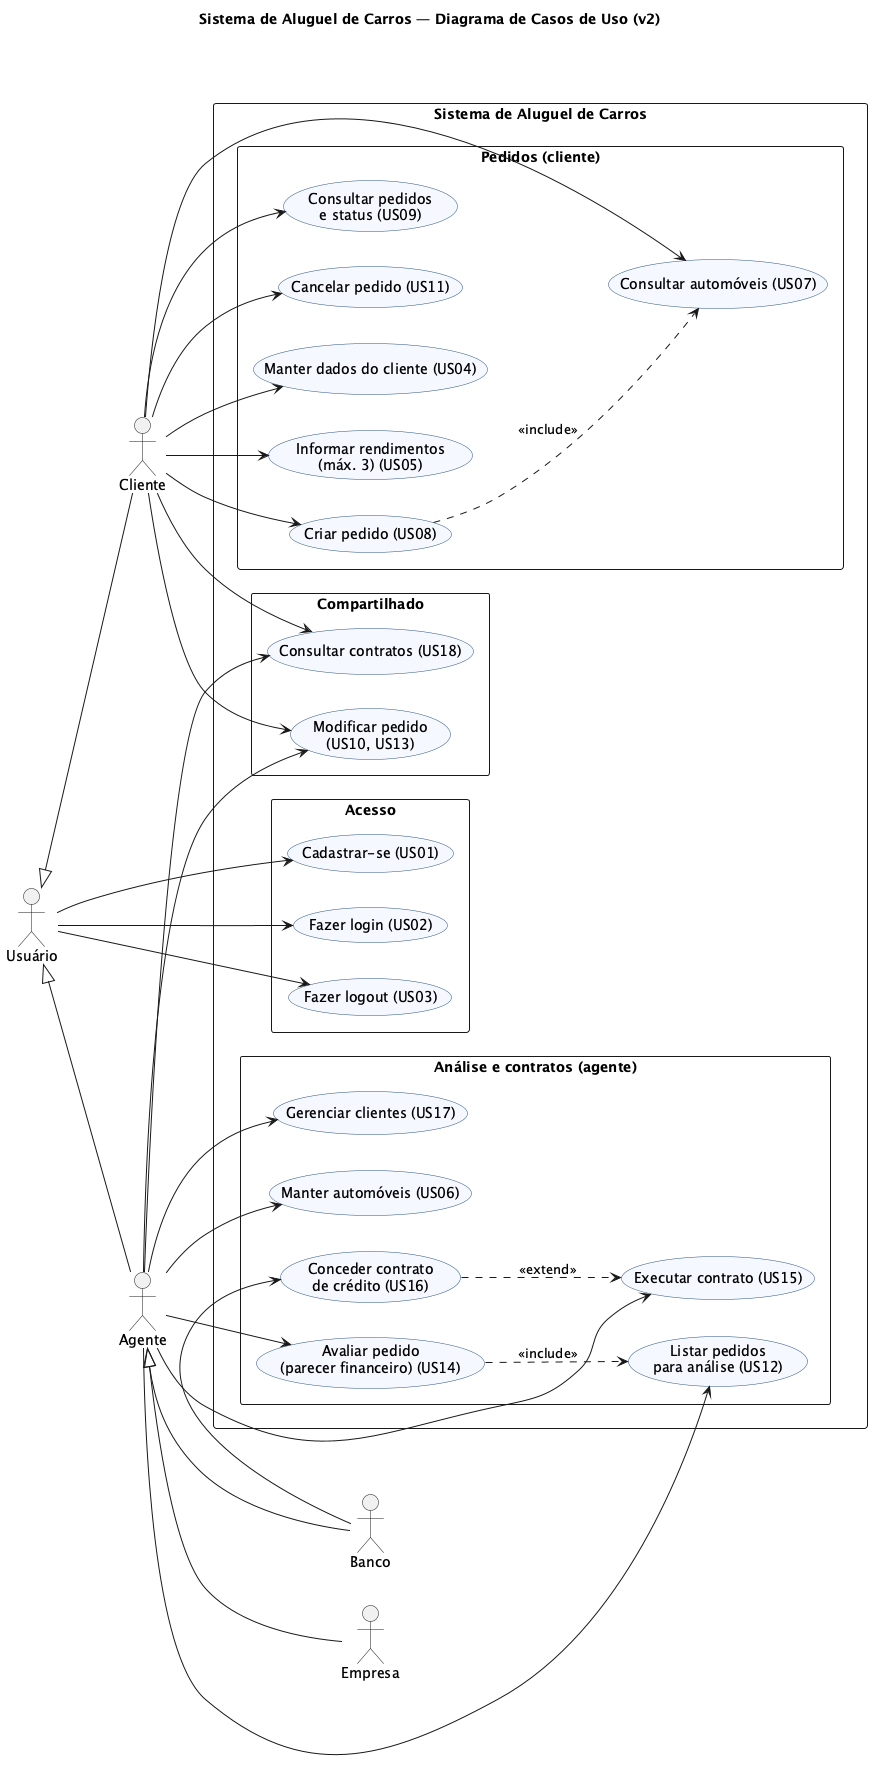

The diagram above was rendered by PlantUML. Its source (embedded in the PNG):
@startuml casos-de-uso
title Sistema de Aluguel de Carros — Diagrama de Casos de Uso (v2)
left to right direction
skinparam shadowing false
skinparam packageStyle rectangle
skinparam usecase {
  BackgroundColor #F5F9FF
  BorderColor #2C5282
}

actor "Cliente" as C
actor "Usuário" as U
actor "Agente" as A
actor "Banco" as B
actor "Empresa" as E

rectangle "Sistema de Aluguel de Carros" {
  rectangle "Pedidos (cliente)" {
    usecase "Manter dados do cliente (US04)" as UC04
    usecase "Informar rendimentos\n(máx. 3) (US05)" as UC05
    usecase "Consultar automóveis (US07)" as UC07
    usecase "Criar pedido (US08)" as UC08
    usecase "Consultar pedidos\ne status (US09)" as UC09
    usecase "Cancelar pedido (US11)" as UC11
  }
  rectangle "Compartilhado" {
    usecase "Modificar pedido\n(US10, US13)" as UC10
    usecase "Consultar contratos (US18)" as UC18
  }
  rectangle "Acesso" {
    usecase "Cadastrar-se (US01)" as UC01
    usecase "Fazer login (US02)" as UC02
    usecase "Fazer logout (US03)" as UC03
  }
  rectangle "Análise e contratos (agente)" {
    usecase "Gerenciar clientes (US17)" as UC17
    usecase "Manter automóveis (US06)" as UC06
    usecase "Listar pedidos\npara análise (US12)" as UC12
    usecase "Avaliar pedido\n(parecer financeiro) (US14)" as UC14
    usecase "Executar contrato (US15)" as UC15
    usecase "Conceder contrato\nde crédito (US16)" as UC16
  }
}

C --> UC04
C --> UC05
C --> UC07
C --> UC08
C --> UC09
C --> UC11
C --> UC10
C --> UC18

U --> UC01
U --> UC02
U --> UC03

A --> UC10
A --> UC18
A --> UC17
A --> UC06
A --> UC12
A --> UC14
A --> UC15
B --> UC16

UC08 ..> UC07 : <<include>>
UC14 ..> UC12 : <<include>>
UC16 ..> UC15 : <<extend>>

U <|-- C
U <|-- A
A <|-- E
A <|-- B
@enduml